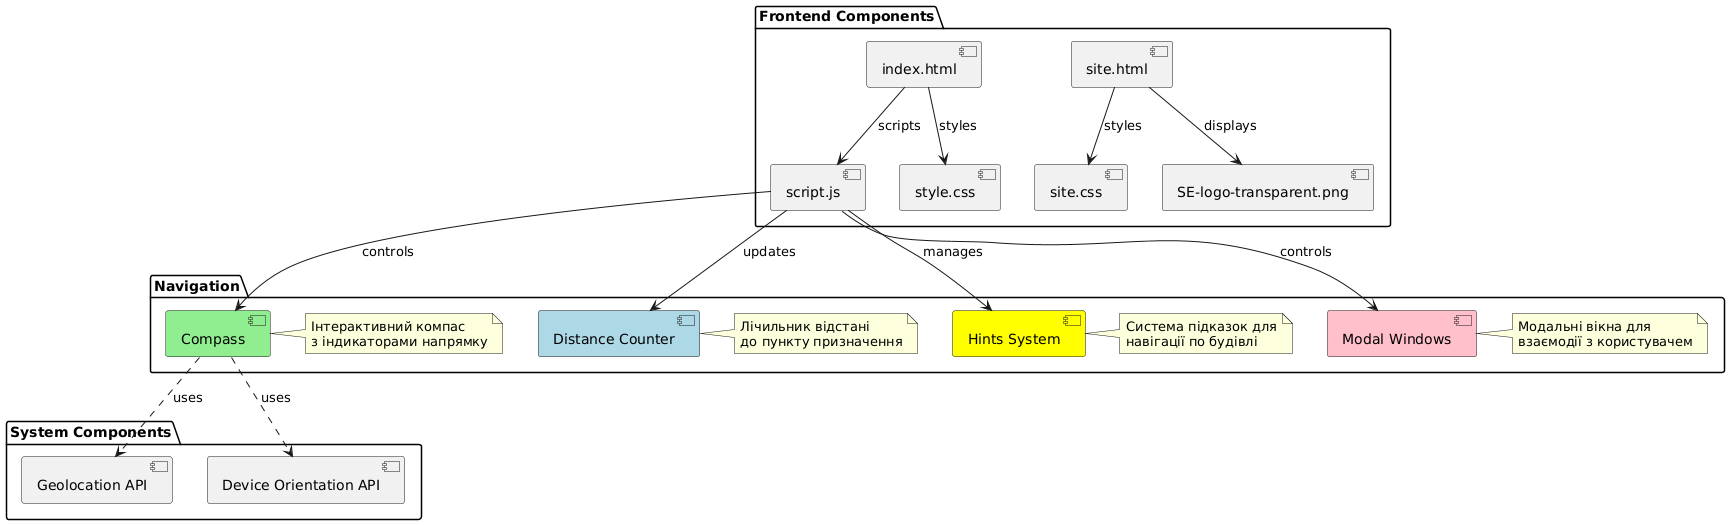

The diagram above was rendered by PlantUML. Its source (embedded in the PNG):
@startuml
skinparam componentStyle uml2

' Основні компоненти інтерфейсу
package "Frontend Components" {
  [index.html] as IH
  [site.html] as SH
  [script.js] as SC
  [style.css] as CSS1
  [site.css] as CSS2
  [SE-logo-transparent.png] as IMG
}

' Компоненти навігації
package "Navigation" {
  [Compass] as COMP #lightgreen
  note right of COMP
    Інтерактивний компас
    з індикаторами напрямку
  end note
  
  [Distance Counter] as DIST #lightblue
  note right of DIST
    Лічильник відстані
    до пункту призначення
  end note
  
  [Hints System] as HINT #yellow
  note right of HINT
    Система підказок для
    навігації по будівлі
  end note
  
  [Modal Windows] as MOD #pink
  note right of MOD
    Модальні вікна для
    взаємодії з користувачем
  end note
}

' Системні компоненти
package "System Components" {
  [Geolocation API] as GEO
  [Device Orientation API] as ORIENT
}

' Зв'язки між компонентами
IH --> CSS1 : styles
SH --> CSS2 : styles
IH --> SC : scripts
SC --> COMP : controls
SC --> DIST : updates
SC --> HINT : manages
SC --> MOD : controls
COMP ..> GEO : uses
COMP ..> ORIENT : uses
SH --> IMG : displays
@enduml